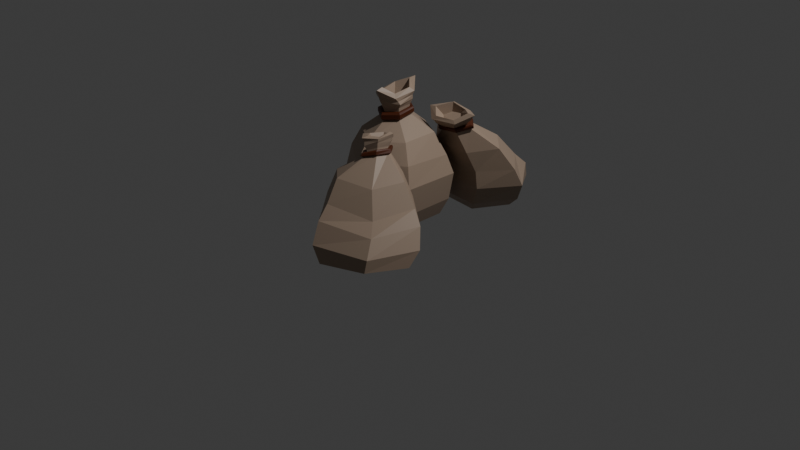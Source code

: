 # Source: sacks.blend  (saved by Blender 4.0.36; exported with 4.5.12 LTS)
import bpy
from mathutils import Matrix  # noqa: F401  (used for matrix-valued properties, if any)

bpy.ops.wm.read_factory_settings(use_empty=True)
scene = bpy.context.scene
scene.name = 'Scene'

# ---- collections
col_collection = bpy.data.collections.new('Collection'); scene.collection.children.link(col_collection)

# ---- materials (node trees are filled in below, after node groups)
mat_sack = bpy.data.materials.new('Sack')
mat_sack.use_transparent_shadow = False
mat_rope = bpy.data.materials.new('Rope')
mat_rope.use_transparent_shadow = False

# ---- material node trees
mat_sack.use_nodes = True; mat_sack.node_tree.nodes.clear()
_N = mat_sack.node_tree.nodes; _L = mat_sack.node_tree.links
n0 = _N.new('ShaderNodeBsdfPrincipled'); n0.name = 'Principled BSDF'; n0.location = (10, 300)
n0.inputs[0].default_value = (0.3647, 0.2697, 0.1998, 1.0)
n0.inputs[3].default_value = 1.45
n1 = _N.new('ShaderNodeOutputMaterial'); n1.name = 'Material Output'; n1.location = (300, 300)
_L.new(n0.outputs[0], n1.inputs[0])
n1.is_active_output = True
mat_rope.use_nodes = True; mat_rope.node_tree.nodes.clear()
_N = mat_rope.node_tree.nodes; _L = mat_rope.node_tree.links
n0 = _N.new('ShaderNodeBsdfPrincipled'); n0.name = 'Principled BSDF'; n0.location = (10, 300)
n0.inputs[0].default_value = (0.08416, 0.01861, 0.00453, 1.0)
n0.inputs[3].default_value = 1.45
n1 = _N.new('ShaderNodeOutputMaterial'); n1.name = 'Material Output'; n1.location = (300, 300)
_L.new(n0.outputs[0], n1.inputs[0])
n1.is_active_output = True

# ---- world
world_world = bpy.data.worlds.new('World'); scene.world = world_world
world_world.use_nodes = True; world_world.node_tree.nodes.clear()
_N = world_world.node_tree.nodes; _L = world_world.node_tree.links
n0 = _N.new('ShaderNodeOutputWorld'); n0.name = 'World Output'; n0.location = (300, 300)
n1 = _N.new('ShaderNodeBackground'); n1.name = 'Background'; n1.location = (10, 300)
n1.inputs[0].default_value = (0.05088, 0.05088, 0.05088, 1.0)
_L.new(n1.outputs[0], n0.inputs[0])
n0.is_active_output = True
world_world.color = (0.05088, 0.05088, 0.05088)
world_world.use_sun_shadow = False
world_world.sun_shadow_jitter_overblur = 0.0

# ---- cameras
cam_camera = bpy.data.cameras.new('Camera')
cam_camera.clip_end = 100.0
cam_camera.ortho_scale = 7.314

# ---- lights
light_light = bpy.data.lights.new('Light', 'POINT')
light_light.transmission_factor = 0.0
light_light.use_soft_falloff = False
light_light.energy = 1000.0
light_light.shadow_soft_size = 0.1
light_light.shadow_maximum_resolution = 0.006
light_light.use_absolute_resolution = True

# ---- meshes
me_circle = bpy.data.meshes.new('Circle')
me_circle.from_pydata([(0.0003709, 0.4866, -0.1184), (-0.3012, 0.2771, -0.1186), (-0.3012, -0.1706, -0.1259), (0.0003709, -0.418, -0.1332), (0.302, -0.1705, -0.1259), (0.302, 0.2773, -0.1186), (-0.01817, 0.1126, 0.9766), (-0.1329, 0.0423, 0.9576), (-0.132, -0.1005, 0.9387), (-0.01305, -0.1739, 0.9234), (0.1032, -0.1003, 0.9381), (0.1006, 0.0427, 0.9648), (-0.3881, 0.311, 0.06307), (-0.4508, 0.311, 0.3592), (-0.3209, 0.1838, 0.7851), (-0.01209, 0.3628, 0.7735), (-0.0003435, 0.5851, 0.3537), (0.0003709, 0.5677, 0.06178), (0.2997, 0.1833, 0.786), (0.4507, 0.3113, 0.3593), (0.3888, 0.3113, 0.06308), (0.3888, -0.2406, 0.05517), (0.4517, -0.2951, 0.3618), (0.3049, -0.2036, 0.7781), (-0.003869, -0.4165, 0.761), (0.0009296, -0.6337, 0.3525), (0.0003709, -0.5504, 0.0456), (-0.3881, -0.2407, 0.05518), (-0.4498, -0.2951, 0.3618), (-0.3175, -0.2035, 0.7747), (-0.4085, 0.2585, 0.5566), (-0.003999, 0.4952, 0.5477), (0.4015, 0.2581, 0.5564), (0.4042, -0.264, 0.58), (0.001258, -0.5561, 0.5847), (-0.4049, -0.2644, 0.5802), (0.0003709, 0.3331, -0.182), (-0.1831, 0.2023, -0.1831), (-0.1831, -0.072, -0.1879), (0.0003709, -0.2185, -0.1918), (0.1838, -0.07193, -0.1879), (0.1838, 0.2024, -0.1831), (-0.01638, 0.1148, 1.035), (-0.1291, 0.04216, 1.004), (-0.1303, -0.1023, 1.0), (-0.01292, -0.177, 0.9957), (0.1033, -0.1019, 1.009), (0.1002, 0.04303, 1.029), (-0.1584, 0.07534, 1.148), (-0.0101, 0.1903, 1.218), (-0.1578, -0.1447, 1.119), (-0.006179, -0.2581, 1.18), (0.1232, -0.1301, 1.122), (0.1377, 0.04702, 1.155), (-0.1335, 0.04647, 1.026), (-0.01493, 0.125, 1.065), (0.1061, 0.04548, 1.055), (0.1108, -0.1072, 1.048), (-0.0125, -0.1879, 1.03), (-0.1351, -0.1077, 1.028), (-0.1672, 0.06577, 0.9929), (-0.1557, 0.05905, 1.003), (-0.01688, 0.1485, 1.04), (-0.01753, 0.1611, 1.029), (-0.1681, -0.1258, 0.9872), (-0.1571, -0.1195, 1.001), (-0.01172, -0.226, 0.9752), (-0.01203, -0.2127, 0.9924), (0.1418, -0.1255, 0.9909), (0.131, -0.1191, 1.008), (0.1381, 0.06681, 1.017), (0.1271, 0.05972, 1.029), (-0.1578, 0.05795, 0.9556), (-0.1693, 0.0658, 0.9681), (-0.01825, 0.1593, 0.9952), (-0.01835, 0.1432, 0.9775), (-0.1567, -0.1162, 0.9348), (-0.1688, -0.1246, 0.9515), (-0.01219, -0.2064, 0.917), (-0.01176, -0.2238, 0.9343), (0.129, -0.1159, 0.9339), (0.1417, -0.1243, 0.9513), (0.1259, 0.05838, 0.9643), (0.1384, 0.06663, 0.9825), (-0.1571, 0.06741, 1.09), (0.1401, -0.1151, 1.09), (-0.152, -0.1295, 1.095), (-0.01207, 0.1698, 1.153), (0.1325, 0.05336, 1.113), (-0.01018, -0.2358, 1.113), (-0.1236, 0.06322, 1.219), (-0.007392, 0.1427, 1.266), (-0.1156, -0.1256, 1.178), (-6.49e-06, -0.2214, 1.259), (0.08272, -0.1337, 1.193), (0.1138, 0.0261, 1.23), (-0.1741, 0.09496, 1.195), (-0.007606, 0.2209, 1.272), (-0.1616, -0.157, 1.154), (-0.002556, -0.2861, 1.239), (0.1178, -0.1589, 1.156), (0.1564, 0.05268, 1.199), (-0.08296, 0.01806, 1.073), (-0.01166, 0.06584, 1.097), (-0.08296, -0.08019, 1.072), (-0.01151, -0.1304, 1.091), (0.06374, -0.08195, 1.108), (0.05933, 0.01152, 1.096)], [], [(1, 0, 36, 37), (11, 6, 75, 82), (15, 14, 7, 6), (18, 15, 6, 11), (24, 23, 10, 9), (14, 29, 8, 7), (23, 18, 11, 10), (29, 24, 9, 8), (2, 3, 26, 27), (27, 26, 25, 28), (35, 34, 24, 29), (4, 5, 20, 21), (21, 20, 19, 22), (33, 32, 18, 23), (1, 2, 27, 12), (12, 27, 28, 13), (30, 35, 29, 14), (3, 4, 21, 26), (26, 21, 22, 25), (34, 33, 23, 24), (5, 0, 17, 20), (20, 17, 16, 19), (32, 31, 15, 18), (0, 1, 12, 17), (17, 12, 13, 16), (31, 30, 14, 15), (16, 13, 30, 31), (19, 16, 31, 32), (25, 22, 33, 34), (13, 28, 35, 30), (22, 19, 32, 33), (28, 25, 34, 35), (37, 36, 41, 40, 39, 38), (0, 5, 41, 36), (4, 3, 39, 40), (2, 1, 37, 38), (5, 4, 40, 41), (3, 2, 38, 39), (87, 84, 48, 49), (42, 47, 71, 62), (81, 83, 70, 68), (10, 11, 82, 80), (73, 77, 64, 60), (79, 81, 68, 66), (88, 87, 49, 53), (89, 85, 52, 51), (84, 86, 50, 48), (85, 88, 53, 52), (86, 89, 51, 50), (50, 51, 99, 98), (53, 49, 97, 101), (44, 45, 58, 59), (46, 47, 56, 57), (43, 44, 59, 54), (45, 46, 57, 58), (47, 42, 55, 56), (42, 43, 54, 55), (45, 44, 65, 67), (47, 46, 69, 71), (43, 42, 62, 61), (46, 45, 67, 69), (44, 43, 61, 65), (83, 74, 63, 70), (74, 73, 60, 63), (9, 10, 80, 78), (77, 79, 66, 64), (8, 9, 78, 76), (61, 62, 63, 60), (65, 61, 60, 64), (67, 65, 64, 66), (69, 67, 66, 68), (71, 69, 68, 70), (62, 71, 70, 63), (7, 8, 76, 72), (73, 74, 75, 72), (77, 73, 72, 76), (79, 77, 76, 78), (81, 79, 78, 80), (83, 81, 80, 82), (74, 83, 82, 75), (6, 7, 72, 75), (59, 58, 89, 86), (57, 56, 88, 85), (54, 59, 86, 84), (58, 57, 85, 89), (56, 55, 87, 88), (55, 54, 84, 87), (95, 91, 103, 107), (51, 52, 100, 99), (49, 48, 96, 97), (52, 53, 101, 100), (48, 50, 98, 96), (90, 91, 97, 96), (92, 90, 96, 98), (93, 92, 98, 99), (94, 93, 99, 100), (95, 94, 100, 101), (91, 95, 101, 97), (102, 104, 105, 106, 107, 103), (93, 94, 106, 105), (90, 92, 104, 102), (94, 95, 107, 106), (92, 93, 105, 104), (91, 90, 102, 103)])
me_circle.polygons.foreach_set('material_index', [0, 1, 0, 0, 0, 0, 0, 0, 0, 0, 0, 0, 0, 0, 0, 0, 0, 0, 0, 0, 0, 0, 0, 0, 0, 0, 0, 0, 0, 0, 0, 0, 0, 0, 0, 0, 0, 0, 0, 1, 1, 1, 1, 1, 0, 0, 0, 0, 0, 0, 0, 0, 0, 0, 0, 0, 0, 1, 1, 1, 1, 1, 1, 1, 1, 1, 1, 1, 1, 1, 1, 1, 1, 1, 1, 1, 1, 1, 1, 1, 1, 0, 0, 0, 0, 0, 0, 0, 0, 0, 0, 0, 0, 0, 0, 0, 0, 0, 0, 0, 0, 0, 0, 0])
_uv = me_circle.uv_layers.new(name='UVMap')
_uv.uv.foreach_set('vector', [0.0, 0.0, 0.0, 0.0, 0.0, 0.0, 0.0, 0.0, 0.0, 0.0, 0.0, 0.0, 0.0, 0.0, 0.0, 0.0, 0.0, 0.0, 0.0, 0.0, 0.0, 0.0, 0.0, 0.0, 0.0, 0.0, 0.0, 0.0, 0.0, 0.0, 0.0, 0.0, 0.0, 0.0, 0.0, 0.0, 0.0, 0.0, 0.0, 0.0, 0.0, 0.0, 0.0, 0.0, 0.0, 0.0, 0.0, 0.0, 0.0, 0.0, 0.0, 0.0, 0.0, 0.0, 0.0, 0.0, 0.0, 0.0, 0.0, 0.0, 0.0, 0.0, 0.0, 0.0, 0.0, 0.0, 0.0, 0.0, 0.0, 0.0, 0.0, 0.0, 0.0, 0.0, 0.0, 0.0, 0.0, 0.0, 0.0, 0.0, 0.0, 0.0, 0.0, 0.0, 0.0, 0.0, 0.0, 0.0, 0.0, 0.0, 0.0, 0.0, 0.0, 0.0, 0.0, 0.0, 0.0, 0.0, 0.0, 0.0, 0.0, 0.0, 0.0, 0.0, 0.0, 0.0, 0.0, 0.0, 0.0, 0.0, 0.0, 0.0, 0.0, 0.0, 0.0, 0.0, 0.0, 0.0, 0.0, 0.0, 0.0, 0.0, 0.0, 0.0, 0.0, 0.0, 0.0, 0.0, 0.0, 0.0, 0.0, 0.0, 0.0, 0.0, 0.0, 0.0, 0.0, 0.0, 0.0, 0.0, 0.0, 0.0, 0.0, 0.0, 0.0, 0.0, 0.0, 0.0, 0.0, 0.0, 0.0, 0.0, 0.0, 0.0, 0.0, 0.0, 0.0, 0.0, 0.0, 0.0, 0.0, 0.0, 0.0, 0.0, 0.0, 0.0, 0.0, 0.0, 0.0, 0.0, 0.0, 0.0, 0.0, 0.0, 0.0, 0.0, 0.0, 0.0, 0.0, 0.0, 0.0, 0.0, 0.0, 0.0, 0.0, 0.0, 0.0, 0.0, 0.0, 0.0, 0.0, 0.0, 0.0, 0.0, 0.0, 0.0, 0.0, 0.0, 0.0, 0.0, 0.0, 0.0, 0.0, 0.0, 0.0, 0.0, 0.0, 0.0, 0.0, 0.0, 0.0, 0.0, 0.0, 0.0, 0.0, 0.0, 0.0, 0.0, 0.0, 0.0, 0.0, 0.0, 0.0, 0.0, 0.0, 0.0, 0.0, 0.0, 0.0, 0.0, 0.0, 0.0, 0.0, 0.0, 0.0, 0.0, 0.0, 0.0, 0.0, 0.0, 0.0, 0.0, 0.0, 0.0, 0.0, 0.0, 0.0, 0.0, 0.0, 0.0, 0.0, 0.0, 0.0, 0.0, 0.0, 0.0, 0.0, 0.0, 0.0, 0.0, 0.0, 0.0, 0.0, 0.0, 0.0, 0.0, 0.0, 0.0, 0.0, 0.0, 0.0, 0.0, 0.0, 0.0, 0.0, 0.0, 0.0, 0.0, 0.0, 0.0, 0.0, 0.0, 0.0, 0.0, 0.0, 0.0, 0.0, 0.0, 0.0, 0.0, 0.0, 0.0, 0.0, 0.0, 0.0, 0.0, 0.0, 0.0, 0.0, 0.0, 0.0, 0.0, 0.0, 0.0, 0.0, 0.0, 0.0, 0.0, 0.0, 0.0, 0.0, 0.0, 0.0, 0.0, 0.0, 0.0, 0.0, 0.0, 0.0, 0.0, 0.0, 0.0, 0.0, 0.0, 0.0, 0.0, 0.0, 0.0, 0.0, 0.0, 0.0, 0.0, 0.0, 0.0, 0.0, 0.0, 0.0, 0.0, 0.0, 0.0, 0.0, 0.0, 0.0, 0.0, 0.0, 0.0, 0.0, 0.0, 0.0, 0.0, 0.0, 0.0, 0.0, 0.0, 0.0, 0.0, 0.0, 0.0, 0.0, 0.0, 0.0, 0.0, 0.0, 0.0, 0.0, 0.0, 0.0, 0.0, 0.0, 0.0, 0.0, 0.0, 0.0, 0.0, 0.0, 0.0, 0.0, 0.0, 0.0, 0.0, 0.0, 0.0, 0.0, 0.0, 0.0, 0.0, 0.0, 0.0, 0.0, 0.0, 0.0, 0.0, 0.0, 0.0, 0.0, 0.0, 0.0, 0.0, 0.0, 0.0, 0.0, 0.0, 0.0, 0.0, 0.0, 0.0, 0.0, 0.0, 0.0, 0.0, 0.0, 0.0, 0.0, 0.0, 0.0, 0.0, 0.0, 0.0, 0.0, 0.0, 0.0, 0.0, 0.0, 0.0, 0.0, 0.0, 0.0, 0.0, 0.0, 0.0, 0.0, 0.0, 0.0, 0.0, 0.0, 0.0, 0.0, 0.0, 0.0, 0.0, 0.0, 0.0, 0.0, 0.0, 0.0, 0.0, 0.0, 0.0, 0.0, 0.0, 0.0, 0.0, 0.0, 0.0, 0.0, 0.0, 0.0, 0.0, 0.0, 0.0, 0.0, 0.0, 0.0, 0.0, 0.0, 0.0, 0.0, 0.0, 0.0, 0.0, 0.0, 0.0, 0.0, 0.0, 0.0, 0.0, 0.0, 0.0, 0.0, 0.0, 0.0, 0.0, 0.0, 0.0, 0.0, 0.0, 0.0, 0.0, 0.0, 0.0, 0.0, 0.0, 0.0, 0.0, 0.0, 0.0, 0.0, 0.0, 0.0, 0.0, 0.0, 0.0, 0.0, 0.0, 0.0, 0.0, 0.0, 0.0, 0.0, 0.0, 0.0, 0.0, 0.0, 0.0, 0.0, 0.0, 0.0, 0.0, 0.0, 0.0, 0.0, 0.0, 0.0, 0.0, 0.0, 0.0, 0.0, 0.0, 0.0, 0.0, 0.0, 0.0, 0.0, 0.0, 0.0, 0.0, 0.0, 0.0, 0.0, 0.0, 0.0, 0.0, 0.0, 0.0, 0.0, 0.0, 0.0, 0.0, 0.0, 0.0, 0.0, 0.0, 0.0, 0.0, 0.0, 0.0, 0.0, 0.0, 0.0, 0.0, 0.0, 0.0, 0.0, 0.0, 0.0, 0.0, 0.0, 0.0, 0.0, 0.0, 0.0, 0.0, 0.0, 0.0, 0.0, 0.0, 0.0, 0.0, 0.0, 0.0, 0.0, 0.0, 0.0, 0.0, 0.0, 0.0, 0.0, 0.0, 0.0, 0.0, 0.0, 0.0, 0.0, 0.0, 0.0, 0.0, 0.0, 0.0, 0.0, 0.0, 0.0, 0.0, 0.0, 0.0, 0.0, 0.0, 0.0, 0.0, 0.0, 0.0, 0.0, 0.0, 0.0, 0.0, 0.0, 0.0, 0.0, 0.0, 0.0, 0.0, 0.0, 0.0, 0.0, 0.0, 0.0, 0.0, 0.0, 0.0, 0.0, 0.0, 0.0, 0.0, 0.0, 0.0, 0.0, 0.0, 0.0, 0.0, 0.0, 0.0, 0.0, 0.0, 0.0, 0.0, 0.0, 0.0, 0.0, 0.0, 0.0, 0.0, 0.0, 0.0, 0.0, 0.0, 0.0, 0.0, 0.0, 0.0, 0.0, 0.0, 0.0, 0.0, 0.0, 0.0, 0.0, 0.0, 0.0, 0.0, 0.0, 0.0, 0.0, 0.0, 0.0, 0.0, 0.0, 0.0, 0.0, 0.0, 0.0, 0.0, 0.0, 0.0, 0.0, 0.0, 0.0, 0.0, 0.0, 0.0, 0.0, 0.0, 0.0, 0.0, 0.0, 0.0, 0.0, 0.0, 0.0, 0.0, 0.0, 0.0, 0.0, 0.0, 0.0, 0.0, 0.0, 0.0, 0.0, 0.0, 0.0, 0.0, 0.0, 0.0, 0.0, 0.0, 0.0, 0.0, 0.0, 0.0, 0.0, 0.0, 0.0, 0.0, 0.0, 0.0, 0.0, 0.0, 0.0, 0.0, 0.0, 0.0, 0.0, 0.0, 0.0, 0.0, 0.0, 0.0, 0.0, 0.0, 0.0, 0.0, 0.0, 0.0, 0.0, 0.0, 0.0, 0.0, 0.0, 0.0, 0.0, 0.0, 0.0, 0.0, 0.0, 0.0, 0.0, 0.0, 0.0, 0.0, 0.0, 0.0, 0.0, 0.0, 0.0, 0.0, 0.0, 0.0, 0.0, 0.0, 0.0, 0.0, 0.0, 0.0, 0.0, 0.0, 0.0, 0.0, 0.0, 0.0, 0.0, 0.0, 0.0, 0.0, 0.0, 0.0, 0.0, 0.0, 0.0, 0.0, 0.0, 0.0, 0.0, 0.0, 0.0, 0.0, 0.0, 0.0, 0.0, 0.0, 0.0, 0.0, 0.0, 0.0, 0.0, 0.0, 0.0, 0.0, 0.0, 0.0, 0.0, 0.0, 0.0, 0.0, 0.0, 0.0, 0.0, 0.0, 0.0, 0.0, 0.0, 0.0, 0.0, 0.0, 0.0, 0.0, 0.0, 0.0, 0.0, 0.0, 0.0, 0.0, 0.0, 0.0, 0.0, 0.0, 0.0, 0.0, 0.0, 0.0, 0.0, 0.0])
me_circle.materials.append(mat_sack)
me_circle.materials.append(mat_rope)
me_circle.update()
me_circle_001 = bpy.data.meshes.new('Circle.001')
me_circle_001.from_pydata([(-0.1414, 0.428, -0.1877), (-0.5332, 0.2681, -0.04109), (-0.5369, -0.2041, 0.05197), (-0.1824, -0.4394, -0.04187), (0.1653, -0.232, -0.1773), (0.1335, 0.1714, -0.265), (-0.3764, 0.1504, 1.152), (-0.4522, 0.06737, 1.149), (-0.41, -0.09703, 1.163), (-0.2863, -0.1793, 1.163), (-0.2144, -0.09698, 1.157), (-0.2572, 0.06802, 1.157), (-0.5791, 0.3384, 0.1103), (-0.522, 0.349, 0.3969), (-0.4836, 0.2182, 0.8962), (-0.2475, 0.4347, 0.8824), (-0.07554, 0.6225, 0.3251), (-0.1063, 0.5455, -0.02049), (-0.0351, 0.2053, 0.8478), (0.1936, 0.2573, 0.2078), (0.1947, 0.2198, -0.1183), (0.2628, -0.2894, -0.02659), (0.2442, -0.3426, 0.2281), (0.02391, -0.2269, 0.812), (-0.1485, -0.439, 0.8679), (-0.1085, -0.6523, 0.3653), (-0.1449, -0.5625, 0.1104), (-0.5546, -0.2732, 0.2035), (-0.4896, -0.3308, 0.4409), (-0.4272, -0.2182, 0.9042), (-0.4694, 0.2913, 0.634), (-0.1325, 0.5594, 0.5865), (0.08866, 0.2391, 0.491), (0.1417, -0.3135, 0.452), (-0.1083, -0.5817, 0.5822), (-0.4252, -0.2952, 0.6452), (-0.2025, 0.2639, -0.2067), (-0.4425, 0.1645, -0.09043), (-0.4543, -0.1182, -0.02605), (-0.2197, -0.2714, -0.09547), (0.0006995, -0.1525, -0.2055), (-0.01382, 0.1025, -0.2622), (-0.3874, 0.1507, 1.206), (-0.4615, 0.06655, 1.191), (-0.4204, -0.09714, 1.215), (-0.2959, -0.1788, 1.224), (-0.2204, -0.09595, 1.224), (-0.2643, 0.06807, 1.221), (-0.5099, 0.09879, 1.293), (-0.4111, 0.2203, 1.334), (-0.4367, -0.1389, 1.297), (-0.266, -0.2568, 1.342), (-0.1987, -0.1229, 1.308), (-0.2321, 0.06917, 1.325), (-0.4699, 0.07095, 1.207), (-0.3922, 0.1608, 1.229), (-0.2607, 0.07032, 1.244), (-0.2141, -0.1006, 1.256), (-0.2949, -0.1887, 1.248), (-0.426, -0.1023, 1.236), (-0.4869, 0.09325, 1.166), (-0.4814, 0.08553, 1.179), (-0.3906, 0.189, 1.197), (-0.3884, 0.2039, 1.181), (-0.4347, -0.1232, 1.196), (-0.4323, -0.1159, 1.21), (-0.269, -0.2315, 1.201), (-0.2779, -0.2166, 1.217), (-0.1745, -0.1226, 1.194), (-0.1883, -0.115, 1.215), (-0.2309, 0.09458, 1.191), (-0.2414, 0.08659, 1.209), (-0.4694, 0.08509, 1.137), (-0.4811, 0.09373, 1.143), (-0.3802, 0.2037, 1.151), (-0.3763, 0.1859, 1.14), (-0.4197, -0.1146, 1.154), (-0.4283, -0.1232, 1.165), (-0.27, -0.2146, 1.153), (-0.2642, -0.2319, 1.166), (-0.1842, -0.1148, 1.144), (-0.1711, -0.1232, 1.156), (-0.2352, 0.08553, 1.144), (-0.2266, 0.09466, 1.156), (-0.5007, 0.09231, 1.249), (-0.1854, -0.1077, 1.281), (-0.437, -0.1238, 1.282), (-0.4054, 0.2045, 1.287), (-0.2386, 0.07739, 1.288), (-0.2775, -0.2351, 1.301), (-0.4845, 0.08253, 1.357), (-0.4019, 0.165, 1.387), (-0.4167, -0.1176, 1.346), (-0.2813, -0.2158, 1.399), (-0.2381, -0.1252, 1.365), (-0.2493, 0.04418, 1.392), (-0.5282, 0.1171, 1.321), (-0.4143, 0.2467, 1.367), (-0.4364, -0.151, 1.32), (-0.2503, -0.284, 1.377), (-0.1959, -0.1526, 1.33), (-0.2151, 0.07334, 1.355), (-0.4314, 0.03841, 1.265), (-0.3821, 0.0924, 1.281), (-0.4012, -0.07119, 1.278), (-0.323, -0.1249, 1.298), (-0.2693, -0.07174, 1.313), (-0.2993, 0.03165, 1.296)], [], [(1, 0, 36, 37), (11, 6, 75, 82), (15, 14, 7, 6), (18, 15, 6, 11), (24, 23, 10, 9), (14, 29, 8, 7), (23, 18, 11, 10), (29, 24, 9, 8), (2, 3, 26, 27), (27, 26, 25, 28), (35, 34, 24, 29), (4, 5, 20, 21), (21, 20, 19, 22), (33, 32, 18, 23), (1, 2, 27, 12), (12, 27, 28, 13), (30, 35, 29, 14), (3, 4, 21, 26), (26, 21, 22, 25), (34, 33, 23, 24), (5, 0, 17, 20), (20, 17, 16, 19), (32, 31, 15, 18), (0, 1, 12, 17), (17, 12, 13, 16), (31, 30, 14, 15), (16, 13, 30, 31), (19, 16, 31, 32), (25, 22, 33, 34), (13, 28, 35, 30), (22, 19, 32, 33), (28, 25, 34, 35), (37, 36, 41, 40, 39, 38), (0, 5, 41, 36), (4, 3, 39, 40), (2, 1, 37, 38), (5, 4, 40, 41), (3, 2, 38, 39), (87, 84, 48, 49), (42, 47, 71, 62), (81, 83, 70, 68), (10, 11, 82, 80), (73, 77, 64, 60), (79, 81, 68, 66), (88, 87, 49, 53), (89, 85, 52, 51), (84, 86, 50, 48), (85, 88, 53, 52), (86, 89, 51, 50), (50, 51, 99, 98), (53, 49, 97, 101), (44, 45, 58, 59), (46, 47, 56, 57), (43, 44, 59, 54), (45, 46, 57, 58), (47, 42, 55, 56), (42, 43, 54, 55), (45, 44, 65, 67), (47, 46, 69, 71), (43, 42, 62, 61), (46, 45, 67, 69), (44, 43, 61, 65), (83, 74, 63, 70), (74, 73, 60, 63), (9, 10, 80, 78), (77, 79, 66, 64), (8, 9, 78, 76), (61, 62, 63, 60), (65, 61, 60, 64), (67, 65, 64, 66), (69, 67, 66, 68), (71, 69, 68, 70), (62, 71, 70, 63), (7, 8, 76, 72), (73, 74, 75, 72), (77, 73, 72, 76), (79, 77, 76, 78), (81, 79, 78, 80), (83, 81, 80, 82), (74, 83, 82, 75), (6, 7, 72, 75), (59, 58, 89, 86), (57, 56, 88, 85), (54, 59, 86, 84), (58, 57, 85, 89), (56, 55, 87, 88), (55, 54, 84, 87), (95, 91, 103, 107), (51, 52, 100, 99), (49, 48, 96, 97), (52, 53, 101, 100), (48, 50, 98, 96), (90, 91, 97, 96), (92, 90, 96, 98), (93, 92, 98, 99), (94, 93, 99, 100), (95, 94, 100, 101), (91, 95, 101, 97), (102, 104, 105, 106, 107, 103), (93, 94, 106, 105), (90, 92, 104, 102), (94, 95, 107, 106), (92, 93, 105, 104), (91, 90, 102, 103)])
me_circle_001.polygons.foreach_set('material_index', [0, 1, 0, 0, 0, 0, 0, 0, 0, 0, 0, 0, 0, 0, 0, 0, 0, 0, 0, 0, 0, 0, 0, 0, 0, 0, 0, 0, 0, 0, 0, 0, 0, 0, 0, 0, 0, 0, 0, 1, 1, 1, 1, 1, 0, 0, 0, 0, 0, 0, 0, 0, 0, 0, 0, 0, 0, 1, 1, 1, 1, 1, 1, 1, 1, 1, 1, 1, 1, 1, 1, 1, 1, 1, 1, 1, 1, 1, 1, 1, 1, 0, 0, 0, 0, 0, 0, 0, 0, 0, 0, 0, 0, 0, 0, 0, 0, 0, 0, 0, 0, 0, 0, 0])
_uv = me_circle_001.uv_layers.new(name='UVMap')
_uv.uv.foreach_set('vector', [0.0, 0.0, 0.0, 0.0, 0.0, 0.0, 0.0, 0.0, 0.0, 0.0, 0.0, 0.0, 0.0, 0.0, 0.0, 0.0, 0.0, 0.0, 0.0, 0.0, 0.0, 0.0, 0.0, 0.0, 0.0, 0.0, 0.0, 0.0, 0.0, 0.0, 0.0, 0.0, 0.0, 0.0, 0.0, 0.0, 0.0, 0.0, 0.0, 0.0, 0.0, 0.0, 0.0, 0.0, 0.0, 0.0, 0.0, 0.0, 0.0, 0.0, 0.0, 0.0, 0.0, 0.0, 0.0, 0.0, 0.0, 0.0, 0.0, 0.0, 0.0, 0.0, 0.0, 0.0, 0.0, 0.0, 0.0, 0.0, 0.0, 0.0, 0.0, 0.0, 0.0, 0.0, 0.0, 0.0, 0.0, 0.0, 0.0, 0.0, 0.0, 0.0, 0.0, 0.0, 0.0, 0.0, 0.0, 0.0, 0.0, 0.0, 0.0, 0.0, 0.0, 0.0, 0.0, 0.0, 0.0, 0.0, 0.0, 0.0, 0.0, 0.0, 0.0, 0.0, 0.0, 0.0, 0.0, 0.0, 0.0, 0.0, 0.0, 0.0, 0.0, 0.0, 0.0, 0.0, 0.0, 0.0, 0.0, 0.0, 0.0, 0.0, 0.0, 0.0, 0.0, 0.0, 0.0, 0.0, 0.0, 0.0, 0.0, 0.0, 0.0, 0.0, 0.0, 0.0, 0.0, 0.0, 0.0, 0.0, 0.0, 0.0, 0.0, 0.0, 0.0, 0.0, 0.0, 0.0, 0.0, 0.0, 0.0, 0.0, 0.0, 0.0, 0.0, 0.0, 0.0, 0.0, 0.0, 0.0, 0.0, 0.0, 0.0, 0.0, 0.0, 0.0, 0.0, 0.0, 0.0, 0.0, 0.0, 0.0, 0.0, 0.0, 0.0, 0.0, 0.0, 0.0, 0.0, 0.0, 0.0, 0.0, 0.0, 0.0, 0.0, 0.0, 0.0, 0.0, 0.0, 0.0, 0.0, 0.0, 0.0, 0.0, 0.0, 0.0, 0.0, 0.0, 0.0, 0.0, 0.0, 0.0, 0.0, 0.0, 0.0, 0.0, 0.0, 0.0, 0.0, 0.0, 0.0, 0.0, 0.0, 0.0, 0.0, 0.0, 0.0, 0.0, 0.0, 0.0, 0.0, 0.0, 0.0, 0.0, 0.0, 0.0, 0.0, 0.0, 0.0, 0.0, 0.0, 0.0, 0.0, 0.0, 0.0, 0.0, 0.0, 0.0, 0.0, 0.0, 0.0, 0.0, 0.0, 0.0, 0.0, 0.0, 0.0, 0.0, 0.0, 0.0, 0.0, 0.0, 0.0, 0.0, 0.0, 0.0, 0.0, 0.0, 0.0, 0.0, 0.0, 0.0, 0.0, 0.0, 0.0, 0.0, 0.0, 0.0, 0.0, 0.0, 0.0, 0.0, 0.0, 0.0, 0.0, 0.0, 0.0, 0.0, 0.0, 0.0, 0.0, 0.0, 0.0, 0.0, 0.0, 0.0, 0.0, 0.0, 0.0, 0.0, 0.0, 0.0, 0.0, 0.0, 0.0, 0.0, 0.0, 0.0, 0.0, 0.0, 0.0, 0.0, 0.0, 0.0, 0.0, 0.0, 0.0, 0.0, 0.0, 0.0, 0.0, 0.0, 0.0, 0.0, 0.0, 0.0, 0.0, 0.0, 0.0, 0.0, 0.0, 0.0, 0.0, 0.0, 0.0, 0.0, 0.0, 0.0, 0.0, 0.0, 0.0, 0.0, 0.0, 0.0, 0.0, 0.0, 0.0, 0.0, 0.0, 0.0, 0.0, 0.0, 0.0, 0.0, 0.0, 0.0, 0.0, 0.0, 0.0, 0.0, 0.0, 0.0, 0.0, 0.0, 0.0, 0.0, 0.0, 0.0, 0.0, 0.0, 0.0, 0.0, 0.0, 0.0, 0.0, 0.0, 0.0, 0.0, 0.0, 0.0, 0.0, 0.0, 0.0, 0.0, 0.0, 0.0, 0.0, 0.0, 0.0, 0.0, 0.0, 0.0, 0.0, 0.0, 0.0, 0.0, 0.0, 0.0, 0.0, 0.0, 0.0, 0.0, 0.0, 0.0, 0.0, 0.0, 0.0, 0.0, 0.0, 0.0, 0.0, 0.0, 0.0, 0.0, 0.0, 0.0, 0.0, 0.0, 0.0, 0.0, 0.0, 0.0, 0.0, 0.0, 0.0, 0.0, 0.0, 0.0, 0.0, 0.0, 0.0, 0.0, 0.0, 0.0, 0.0, 0.0, 0.0, 0.0, 0.0, 0.0, 0.0, 0.0, 0.0, 0.0, 0.0, 0.0, 0.0, 0.0, 0.0, 0.0, 0.0, 0.0, 0.0, 0.0, 0.0, 0.0, 0.0, 0.0, 0.0, 0.0, 0.0, 0.0, 0.0, 0.0, 0.0, 0.0, 0.0, 0.0, 0.0, 0.0, 0.0, 0.0, 0.0, 0.0, 0.0, 0.0, 0.0, 0.0, 0.0, 0.0, 0.0, 0.0, 0.0, 0.0, 0.0, 0.0, 0.0, 0.0, 0.0, 0.0, 0.0, 0.0, 0.0, 0.0, 0.0, 0.0, 0.0, 0.0, 0.0, 0.0, 0.0, 0.0, 0.0, 0.0, 0.0, 0.0, 0.0, 0.0, 0.0, 0.0, 0.0, 0.0, 0.0, 0.0, 0.0, 0.0, 0.0, 0.0, 0.0, 0.0, 0.0, 0.0, 0.0, 0.0, 0.0, 0.0, 0.0, 0.0, 0.0, 0.0, 0.0, 0.0, 0.0, 0.0, 0.0, 0.0, 0.0, 0.0, 0.0, 0.0, 0.0, 0.0, 0.0, 0.0, 0.0, 0.0, 0.0, 0.0, 0.0, 0.0, 0.0, 0.0, 0.0, 0.0, 0.0, 0.0, 0.0, 0.0, 0.0, 0.0, 0.0, 0.0, 0.0, 0.0, 0.0, 0.0, 0.0, 0.0, 0.0, 0.0, 0.0, 0.0, 0.0, 0.0, 0.0, 0.0, 0.0, 0.0, 0.0, 0.0, 0.0, 0.0, 0.0, 0.0, 0.0, 0.0, 0.0, 0.0, 0.0, 0.0, 0.0, 0.0, 0.0, 0.0, 0.0, 0.0, 0.0, 0.0, 0.0, 0.0, 0.0, 0.0, 0.0, 0.0, 0.0, 0.0, 0.0, 0.0, 0.0, 0.0, 0.0, 0.0, 0.0, 0.0, 0.0, 0.0, 0.0, 0.0, 0.0, 0.0, 0.0, 0.0, 0.0, 0.0, 0.0, 0.0, 0.0, 0.0, 0.0, 0.0, 0.0, 0.0, 0.0, 0.0, 0.0, 0.0, 0.0, 0.0, 0.0, 0.0, 0.0, 0.0, 0.0, 0.0, 0.0, 0.0, 0.0, 0.0, 0.0, 0.0, 0.0, 0.0, 0.0, 0.0, 0.0, 0.0, 0.0, 0.0, 0.0, 0.0, 0.0, 0.0, 0.0, 0.0, 0.0, 0.0, 0.0, 0.0, 0.0, 0.0, 0.0, 0.0, 0.0, 0.0, 0.0, 0.0, 0.0, 0.0, 0.0, 0.0, 0.0, 0.0, 0.0, 0.0, 0.0, 0.0, 0.0, 0.0, 0.0, 0.0, 0.0, 0.0, 0.0, 0.0, 0.0, 0.0, 0.0, 0.0, 0.0, 0.0, 0.0, 0.0, 0.0, 0.0, 0.0, 0.0, 0.0, 0.0, 0.0, 0.0, 0.0, 0.0, 0.0, 0.0, 0.0, 0.0, 0.0, 0.0, 0.0, 0.0, 0.0, 0.0, 0.0, 0.0, 0.0, 0.0, 0.0, 0.0, 0.0, 0.0, 0.0, 0.0, 0.0, 0.0, 0.0, 0.0, 0.0, 0.0, 0.0, 0.0, 0.0, 0.0, 0.0, 0.0, 0.0, 0.0, 0.0, 0.0, 0.0, 0.0, 0.0, 0.0, 0.0, 0.0, 0.0, 0.0, 0.0, 0.0, 0.0, 0.0, 0.0, 0.0, 0.0, 0.0, 0.0, 0.0, 0.0, 0.0, 0.0, 0.0, 0.0, 0.0, 0.0, 0.0, 0.0, 0.0, 0.0, 0.0, 0.0, 0.0, 0.0, 0.0, 0.0, 0.0, 0.0, 0.0, 0.0, 0.0, 0.0, 0.0, 0.0, 0.0, 0.0, 0.0, 0.0, 0.0, 0.0, 0.0, 0.0, 0.0, 0.0, 0.0, 0.0, 0.0, 0.0, 0.0, 0.0, 0.0, 0.0, 0.0, 0.0, 0.0, 0.0, 0.0, 0.0, 0.0, 0.0, 0.0, 0.0, 0.0, 0.0, 0.0, 0.0, 0.0, 0.0, 0.0, 0.0, 0.0, 0.0, 0.0, 0.0, 0.0, 0.0, 0.0, 0.0, 0.0, 0.0, 0.0, 0.0, 0.0, 0.0, 0.0, 0.0, 0.0, 0.0, 0.0, 0.0, 0.0, 0.0, 0.0])
me_circle_001.materials.append(mat_sack)
me_circle_001.materials.append(mat_rope)
me_circle_001.update()
me_circle_002 = bpy.data.meshes.new('Circle.002')
me_circle_002.from_pydata([(-0.1087, 0.62, -0.1433), (-0.491, 0.3395, -0.1764), (-0.4187, -0.2467, -0.2389), (-0.01425, -0.5727, -0.1896), (0.3572, -0.2946, -0.1456), (0.3001, 0.3032, -0.1292), (0.05399, 0.09827, 1.069), (-0.03391, 0.04486, 1.051), (0.006191, -0.08512, 1.067), (0.1317, -0.1502, 1.083), (0.2214, -0.1052, 1.111), (0.1832, 0.0216, 1.098), (-0.5388, 0.4065, 0.03579), (-0.4602, 0.3853, 0.3084), (-0.2688, 0.2739, 0.7938), (-0.03141, 0.4615, 0.8822), (-0.05632, 0.6621, 0.3858), (-0.09044, 0.7172, 0.09635), (0.2613, 0.2108, 0.8868), (0.3783, 0.3007, 0.389), (0.3814, 0.3442, 0.1111), (0.4512, -0.3536, 0.09121), (0.4599, -0.3439, 0.3744), (0.342, -0.2167, 0.8644), (0.1064, -0.4072, 0.7677), (0.08874, -0.6475, 0.2816), (0.03571, -0.6825, 0.01605), (-0.4403, -0.2962, -0.08972), (-0.3457, -0.2807, 0.1438), (-0.1632, -0.1485, 0.6776), (-0.3618, 0.3385, 0.5003), (-0.04592, 0.5908, 0.6096), (0.3123, 0.2462, 0.6005), (0.4248, -0.3004, 0.5906), (0.1179, -0.5501, 0.4747), (-0.219, -0.2058, 0.3251), (-0.09633, 0.3549, -0.2081), (-0.3138, 0.2004, -0.2343), (-0.2839, -0.1416, -0.2679), (-0.0354, -0.3239, -0.2386), (0.1754, -0.1667, -0.2126), (0.143, 0.1802, -0.205), (0.06457, 0.0833, 1.119), (-0.02472, 0.03171, 1.097), (0.01071, -0.0886, 1.123), (0.1368, -0.145, 1.14), (0.228, -0.1067, 1.169), (0.1938, 0.007924, 1.153), (-0.0643, 0.0429, 1.214), (0.05559, 0.1222, 1.257), (-0.01748, -0.1177, 1.219), (0.1473, -0.1921, 1.266), (0.2501, -0.126, 1.255), (0.2325, -0.004486, 1.258), (-0.02921, 0.03194, 1.115), (0.06575, 0.08623, 1.142), (0.201, 0.005574, 1.175), (0.2367, -0.1109, 1.2), (0.1393, -0.1497, 1.164), (0.006589, -0.09272, 1.147), (-0.07605, 0.06845, 1.072), (-0.06, 0.05584, 1.085), (0.05017, 0.1199, 1.116), (0.04212, 0.1382, 1.104), (-0.02604, -0.1036, 1.104), (-0.01508, -0.09956, 1.119), (0.1411, -0.1847, 1.121), (0.1408, -0.1715, 1.135), (0.2601, -0.1279, 1.16), (0.2522, -0.1216, 1.173), (0.2131, 0.03769, 1.14), (0.2093, 0.02675, 1.151), (-0.06668, 0.06818, 1.039), (-0.08076, 0.07593, 1.047), (0.03643, 0.1473, 1.076), (0.04028, 0.134, 1.063), (-0.01712, -0.09546, 1.056), (-0.02775, -0.102, 1.069), (0.1348, -0.1778, 1.075), (0.1379, -0.1899, 1.088), (0.2433, -0.1199, 1.111), (0.2562, -0.1278, 1.127), (0.1965, 0.03983, 1.095), (0.2067, 0.0453, 1.11), (-0.05988, 0.04498, 1.164), (0.2619, -0.1188, 1.234), (-0.01116, -0.1076, 1.2), (0.05845, 0.1136, 1.205), (0.2247, 0.00604, 1.223), (0.1454, -0.1773, 1.219), (-0.02514, 0.01511, 1.284), (0.07457, 0.06801, 1.308), (0.0211, -0.1078, 1.27), (0.1416, -0.1691, 1.331), (0.2145, -0.1241, 1.3), (0.217, -0.02892, 1.32), (-0.091, 0.05822, 1.252), (0.04714, 0.1462, 1.3), (-0.02391, -0.1264, 1.247), (0.1456, -0.2143, 1.31), (0.2478, -0.1428, 1.278), (0.2469, -0.001421, 1.292), (0.03612, -0.01246, 1.173), (0.09437, 0.01785, 1.187), (0.05638, -0.07946, 1.188), (0.1338, -0.1127, 1.21), (0.195, -0.09207, 1.235), (0.1743, -0.03088, 1.212)], [], [(1, 0, 36, 37), (11, 6, 75, 82), (15, 14, 7, 6), (18, 15, 6, 11), (24, 23, 10, 9), (14, 29, 8, 7), (23, 18, 11, 10), (29, 24, 9, 8), (2, 3, 26, 27), (27, 26, 25, 28), (35, 34, 24, 29), (4, 5, 20, 21), (21, 20, 19, 22), (33, 32, 18, 23), (1, 2, 27, 12), (12, 27, 28, 13), (30, 35, 29, 14), (3, 4, 21, 26), (26, 21, 22, 25), (34, 33, 23, 24), (5, 0, 17, 20), (20, 17, 16, 19), (32, 31, 15, 18), (0, 1, 12, 17), (17, 12, 13, 16), (31, 30, 14, 15), (16, 13, 30, 31), (19, 16, 31, 32), (25, 22, 33, 34), (13, 28, 35, 30), (22, 19, 32, 33), (28, 25, 34, 35), (37, 36, 41, 40, 39, 38), (0, 5, 41, 36), (4, 3, 39, 40), (2, 1, 37, 38), (5, 4, 40, 41), (3, 2, 38, 39), (87, 84, 48, 49), (42, 47, 71, 62), (81, 83, 70, 68), (10, 11, 82, 80), (73, 77, 64, 60), (79, 81, 68, 66), (88, 87, 49, 53), (89, 85, 52, 51), (84, 86, 50, 48), (85, 88, 53, 52), (86, 89, 51, 50), (50, 51, 99, 98), (53, 49, 97, 101), (44, 45, 58, 59), (46, 47, 56, 57), (43, 44, 59, 54), (45, 46, 57, 58), (47, 42, 55, 56), (42, 43, 54, 55), (45, 44, 65, 67), (47, 46, 69, 71), (43, 42, 62, 61), (46, 45, 67, 69), (44, 43, 61, 65), (83, 74, 63, 70), (74, 73, 60, 63), (9, 10, 80, 78), (77, 79, 66, 64), (8, 9, 78, 76), (61, 62, 63, 60), (65, 61, 60, 64), (67, 65, 64, 66), (69, 67, 66, 68), (71, 69, 68, 70), (62, 71, 70, 63), (7, 8, 76, 72), (73, 74, 75, 72), (77, 73, 72, 76), (79, 77, 76, 78), (81, 79, 78, 80), (83, 81, 80, 82), (74, 83, 82, 75), (6, 7, 72, 75), (59, 58, 89, 86), (57, 56, 88, 85), (54, 59, 86, 84), (58, 57, 85, 89), (56, 55, 87, 88), (55, 54, 84, 87), (95, 91, 103, 107), (51, 52, 100, 99), (49, 48, 96, 97), (52, 53, 101, 100), (48, 50, 98, 96), (90, 91, 97, 96), (92, 90, 96, 98), (93, 92, 98, 99), (94, 93, 99, 100), (95, 94, 100, 101), (91, 95, 101, 97), (102, 104, 105, 106, 107, 103), (93, 94, 106, 105), (90, 92, 104, 102), (94, 95, 107, 106), (92, 93, 105, 104), (91, 90, 102, 103)])
me_circle_002.polygons.foreach_set('material_index', [0, 1, 0, 0, 0, 0, 0, 0, 0, 0, 0, 0, 0, 0, 0, 0, 0, 0, 0, 0, 0, 0, 0, 0, 0, 0, 0, 0, 0, 0, 0, 0, 0, 0, 0, 0, 0, 0, 0, 1, 1, 1, 1, 1, 0, 0, 0, 0, 0, 0, 0, 0, 0, 0, 0, 0, 0, 1, 1, 1, 1, 1, 1, 1, 1, 1, 1, 1, 1, 1, 1, 1, 1, 1, 1, 1, 1, 1, 1, 1, 1, 0, 0, 0, 0, 0, 0, 0, 0, 0, 0, 0, 0, 0, 0, 0, 0, 0, 0, 0, 0, 0, 0, 0])
_uv = me_circle_002.uv_layers.new(name='UVMap')
_uv.uv.foreach_set('vector', [0.0, 0.0, 0.0, 0.0, 0.0, 0.0, 0.0, 0.0, 0.0, 0.0, 0.0, 0.0, 0.0, 0.0, 0.0, 0.0, 0.0, 0.0, 0.0, 0.0, 0.0, 0.0, 0.0, 0.0, 0.0, 0.0, 0.0, 0.0, 0.0, 0.0, 0.0, 0.0, 0.0, 0.0, 0.0, 0.0, 0.0, 0.0, 0.0, 0.0, 0.0, 0.0, 0.0, 0.0, 0.0, 0.0, 0.0, 0.0, 0.0, 0.0, 0.0, 0.0, 0.0, 0.0, 0.0, 0.0, 0.0, 0.0, 0.0, 0.0, 0.0, 0.0, 0.0, 0.0, 0.0, 0.0, 0.0, 0.0, 0.0, 0.0, 0.0, 0.0, 0.0, 0.0, 0.0, 0.0, 0.0, 0.0, 0.0, 0.0, 0.0, 0.0, 0.0, 0.0, 0.0, 0.0, 0.0, 0.0, 0.0, 0.0, 0.0, 0.0, 0.0, 0.0, 0.0, 0.0, 0.0, 0.0, 0.0, 0.0, 0.0, 0.0, 0.0, 0.0, 0.0, 0.0, 0.0, 0.0, 0.0, 0.0, 0.0, 0.0, 0.0, 0.0, 0.0, 0.0, 0.0, 0.0, 0.0, 0.0, 0.0, 0.0, 0.0, 0.0, 0.0, 0.0, 0.0, 0.0, 0.0, 0.0, 0.0, 0.0, 0.0, 0.0, 0.0, 0.0, 0.0, 0.0, 0.0, 0.0, 0.0, 0.0, 0.0, 0.0, 0.0, 0.0, 0.0, 0.0, 0.0, 0.0, 0.0, 0.0, 0.0, 0.0, 0.0, 0.0, 0.0, 0.0, 0.0, 0.0, 0.0, 0.0, 0.0, 0.0, 0.0, 0.0, 0.0, 0.0, 0.0, 0.0, 0.0, 0.0, 0.0, 0.0, 0.0, 0.0, 0.0, 0.0, 0.0, 0.0, 0.0, 0.0, 0.0, 0.0, 0.0, 0.0, 0.0, 0.0, 0.0, 0.0, 0.0, 0.0, 0.0, 0.0, 0.0, 0.0, 0.0, 0.0, 0.0, 0.0, 0.0, 0.0, 0.0, 0.0, 0.0, 0.0, 0.0, 0.0, 0.0, 0.0, 0.0, 0.0, 0.0, 0.0, 0.0, 0.0, 0.0, 0.0, 0.0, 0.0, 0.0, 0.0, 0.0, 0.0, 0.0, 0.0, 0.0, 0.0, 0.0, 0.0, 0.0, 0.0, 0.0, 0.0, 0.0, 0.0, 0.0, 0.0, 0.0, 0.0, 0.0, 0.0, 0.0, 0.0, 0.0, 0.0, 0.0, 0.0, 0.0, 0.0, 0.0, 0.0, 0.0, 0.0, 0.0, 0.0, 0.0, 0.0, 0.0, 0.0, 0.0, 0.0, 0.0, 0.0, 0.0, 0.0, 0.0, 0.0, 0.0, 0.0, 0.0, 0.0, 0.0, 0.0, 0.0, 0.0, 0.0, 0.0, 0.0, 0.0, 0.0, 0.0, 0.0, 0.0, 0.0, 0.0, 0.0, 0.0, 0.0, 0.0, 0.0, 0.0, 0.0, 0.0, 0.0, 0.0, 0.0, 0.0, 0.0, 0.0, 0.0, 0.0, 0.0, 0.0, 0.0, 0.0, 0.0, 0.0, 0.0, 0.0, 0.0, 0.0, 0.0, 0.0, 0.0, 0.0, 0.0, 0.0, 0.0, 0.0, 0.0, 0.0, 0.0, 0.0, 0.0, 0.0, 0.0, 0.0, 0.0, 0.0, 0.0, 0.0, 0.0, 0.0, 0.0, 0.0, 0.0, 0.0, 0.0, 0.0, 0.0, 0.0, 0.0, 0.0, 0.0, 0.0, 0.0, 0.0, 0.0, 0.0, 0.0, 0.0, 0.0, 0.0, 0.0, 0.0, 0.0, 0.0, 0.0, 0.0, 0.0, 0.0, 0.0, 0.0, 0.0, 0.0, 0.0, 0.0, 0.0, 0.0, 0.0, 0.0, 0.0, 0.0, 0.0, 0.0, 0.0, 0.0, 0.0, 0.0, 0.0, 0.0, 0.0, 0.0, 0.0, 0.0, 0.0, 0.0, 0.0, 0.0, 0.0, 0.0, 0.0, 0.0, 0.0, 0.0, 0.0, 0.0, 0.0, 0.0, 0.0, 0.0, 0.0, 0.0, 0.0, 0.0, 0.0, 0.0, 0.0, 0.0, 0.0, 0.0, 0.0, 0.0, 0.0, 0.0, 0.0, 0.0, 0.0, 0.0, 0.0, 0.0, 0.0, 0.0, 0.0, 0.0, 0.0, 0.0, 0.0, 0.0, 0.0, 0.0, 0.0, 0.0, 0.0, 0.0, 0.0, 0.0, 0.0, 0.0, 0.0, 0.0, 0.0, 0.0, 0.0, 0.0, 0.0, 0.0, 0.0, 0.0, 0.0, 0.0, 0.0, 0.0, 0.0, 0.0, 0.0, 0.0, 0.0, 0.0, 0.0, 0.0, 0.0, 0.0, 0.0, 0.0, 0.0, 0.0, 0.0, 0.0, 0.0, 0.0, 0.0, 0.0, 0.0, 0.0, 0.0, 0.0, 0.0, 0.0, 0.0, 0.0, 0.0, 0.0, 0.0, 0.0, 0.0, 0.0, 0.0, 0.0, 0.0, 0.0, 0.0, 0.0, 0.0, 0.0, 0.0, 0.0, 0.0, 0.0, 0.0, 0.0, 0.0, 0.0, 0.0, 0.0, 0.0, 0.0, 0.0, 0.0, 0.0, 0.0, 0.0, 0.0, 0.0, 0.0, 0.0, 0.0, 0.0, 0.0, 0.0, 0.0, 0.0, 0.0, 0.0, 0.0, 0.0, 0.0, 0.0, 0.0, 0.0, 0.0, 0.0, 0.0, 0.0, 0.0, 0.0, 0.0, 0.0, 0.0, 0.0, 0.0, 0.0, 0.0, 0.0, 0.0, 0.0, 0.0, 0.0, 0.0, 0.0, 0.0, 0.0, 0.0, 0.0, 0.0, 0.0, 0.0, 0.0, 0.0, 0.0, 0.0, 0.0, 0.0, 0.0, 0.0, 0.0, 0.0, 0.0, 0.0, 0.0, 0.0, 0.0, 0.0, 0.0, 0.0, 0.0, 0.0, 0.0, 0.0, 0.0, 0.0, 0.0, 0.0, 0.0, 0.0, 0.0, 0.0, 0.0, 0.0, 0.0, 0.0, 0.0, 0.0, 0.0, 0.0, 0.0, 0.0, 0.0, 0.0, 0.0, 0.0, 0.0, 0.0, 0.0, 0.0, 0.0, 0.0, 0.0, 0.0, 0.0, 0.0, 0.0, 0.0, 0.0, 0.0, 0.0, 0.0, 0.0, 0.0, 0.0, 0.0, 0.0, 0.0, 0.0, 0.0, 0.0, 0.0, 0.0, 0.0, 0.0, 0.0, 0.0, 0.0, 0.0, 0.0, 0.0, 0.0, 0.0, 0.0, 0.0, 0.0, 0.0, 0.0, 0.0, 0.0, 0.0, 0.0, 0.0, 0.0, 0.0, 0.0, 0.0, 0.0, 0.0, 0.0, 0.0, 0.0, 0.0, 0.0, 0.0, 0.0, 0.0, 0.0, 0.0, 0.0, 0.0, 0.0, 0.0, 0.0, 0.0, 0.0, 0.0, 0.0, 0.0, 0.0, 0.0, 0.0, 0.0, 0.0, 0.0, 0.0, 0.0, 0.0, 0.0, 0.0, 0.0, 0.0, 0.0, 0.0, 0.0, 0.0, 0.0, 0.0, 0.0, 0.0, 0.0, 0.0, 0.0, 0.0, 0.0, 0.0, 0.0, 0.0, 0.0, 0.0, 0.0, 0.0, 0.0, 0.0, 0.0, 0.0, 0.0, 0.0, 0.0, 0.0, 0.0, 0.0, 0.0, 0.0, 0.0, 0.0, 0.0, 0.0, 0.0, 0.0, 0.0, 0.0, 0.0, 0.0, 0.0, 0.0, 0.0, 0.0, 0.0, 0.0, 0.0, 0.0, 0.0, 0.0, 0.0, 0.0, 0.0, 0.0, 0.0, 0.0, 0.0, 0.0, 0.0, 0.0, 0.0, 0.0, 0.0, 0.0, 0.0, 0.0, 0.0, 0.0, 0.0, 0.0, 0.0, 0.0, 0.0, 0.0, 0.0, 0.0, 0.0, 0.0, 0.0, 0.0, 0.0, 0.0, 0.0, 0.0, 0.0, 0.0, 0.0, 0.0, 0.0, 0.0, 0.0, 0.0, 0.0, 0.0, 0.0, 0.0, 0.0, 0.0, 0.0, 0.0, 0.0, 0.0, 0.0, 0.0, 0.0, 0.0, 0.0, 0.0, 0.0, 0.0, 0.0, 0.0, 0.0, 0.0, 0.0, 0.0, 0.0, 0.0, 0.0, 0.0, 0.0, 0.0, 0.0, 0.0, 0.0, 0.0, 0.0, 0.0, 0.0, 0.0, 0.0, 0.0, 0.0, 0.0, 0.0, 0.0, 0.0, 0.0, 0.0, 0.0, 0.0, 0.0, 0.0, 0.0, 0.0, 0.0, 0.0, 0.0, 0.0, 0.0])
me_circle_002.materials.append(mat_sack)
me_circle_002.materials.append(mat_rope)
me_circle_002.update()

# ---- objects
ob_light = bpy.data.objects.new('Light', light_light)
ob_camera = bpy.data.objects.new('Camera', cam_camera)
ob_circle = bpy.data.objects.new('Circle', me_circle)
ob_circle_001 = bpy.data.objects.new('Circle.001', me_circle_001)
ob_circle_002 = bpy.data.objects.new('Circle.002', me_circle_002)

# ---- transforms, parenting, visibility, modifiers, constraints
ob_light.location = (4.076, 1.005, 5.904)
ob_light.rotation_euler = (0.6503, 0.05522, 1.866)
ob_light.lock_rotations_4d = False
ob_light.empty_display_type = 'ARROWS'
ob_light.color = (0.0, 0.0, 0.0, 0.0)
ob_light.lineart.crease_threshold = 0.0
ob_camera.location = (7.359, -6.926, 4.958)
ob_camera.rotation_euler = (1.109, 0.0, 0.8149)
ob_camera.lock_rotations_4d = False
ob_camera.empty_display_type = 'ARROWS'
ob_camera.color = (0.0, 0.0, 0.0, 0.0)
ob_camera.display_type = 'WIRE'
ob_camera.lineart.crease_threshold = 0.0
ob_circle.location = (0.0, 0.0, 0.1969)
ob_circle_001.location = (0.2607, 1.103, 0.2293)
ob_circle_001.rotation_euler = (0.1775, -0.4308, 1.468)
ob_circle_001.scale = (0.8958, 0.8958, 0.8958)
ob_circle_002.location = (0.4767, -0.8296, 0.1583)
ob_circle_002.rotation_euler = (-0.1928, 0.2854, 1.737)
ob_circle_002.scale = (0.8067, 0.8067, 0.8067)

# ---- collection membership
col_collection.objects.link(ob_light)
col_collection.objects.link(ob_camera)
col_collection.objects.link(ob_circle)
col_collection.objects.link(ob_circle_001)
col_collection.objects.link(ob_circle_002)

# ---- scene / render settings (as saved in the file)
scene.camera = ob_camera
scene.frame_start = 1; scene.frame_end = 250; scene.frame_set(1)
scene.render.engine = 'BLENDER_EEVEE_NEXT'
scene.cycles.sampling_pattern = 'TABULATED_SOBOL'
bpy.context.view_layer.update()
